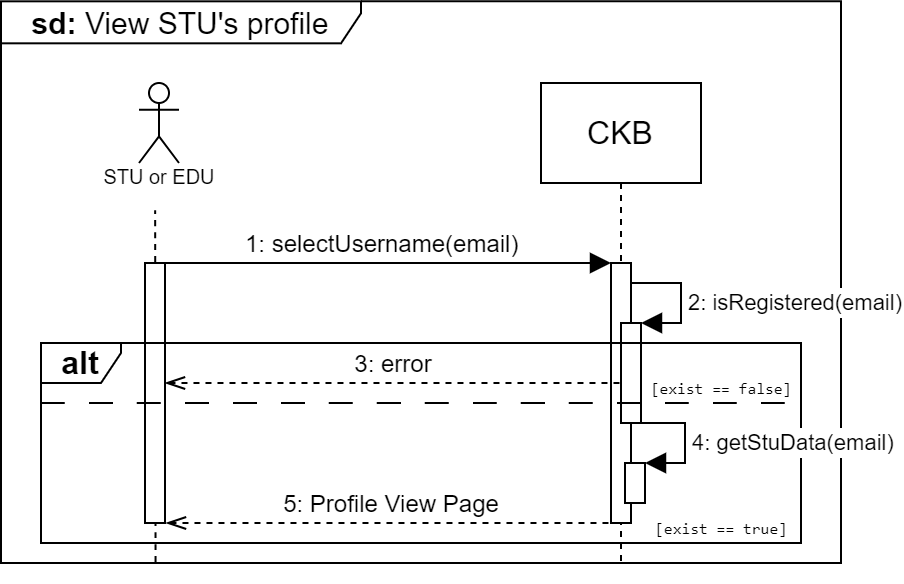

The diagram above was exported from draw.io. Its source (the exported page's mxGraphModel, read from the mxfile embedded in the PNG):
<mxGraphModel dx="1450" dy="1382" grid="1" gridSize="10" guides="1" tooltips="1" connect="1" arrows="1" fold="1" page="1" pageScale="1" pageWidth="1169" pageHeight="827" math="0" shadow="0">
  <root>
    <mxCell id="0" />
    <mxCell id="1" parent="0" />
    <mxCell id="8MeaX0sSLMaJ7y4_ZKWK-3" value="" style="endArrow=none;html=1;rounded=0;fontSize=12;startSize=8;endSize=8;curved=1;dashed=1;entryX=0.476;entryY=1.12;entryDx=0;entryDy=0;entryPerimeter=0;exitX=0.184;exitY=0.998;exitDx=0;exitDy=0;exitPerimeter=0;" parent="1" source="-wcRwsP6vglD8lAwwieX-40" target="-wcRwsP6vglD8lAwwieX-31" edge="1">
      <mxGeometry width="50" height="50" relative="1" as="geometry">
        <mxPoint x="-152" y="170" as="sourcePoint" />
        <mxPoint x="-151.21" y="129.16" as="targetPoint" />
      </mxGeometry>
    </mxCell>
    <mxCell id="-wcRwsP6vglD8lAwwieX-28" value="CKB" style="shape=umlLifeline;perimeter=lifelinePerimeter;whiteSpace=wrap;html=1;container=1;dropTarget=0;collapsible=0;recursiveResize=0;outlineConnect=0;portConstraint=eastwest;newEdgeStyle={&quot;edgeStyle&quot;:&quot;elbowEdgeStyle&quot;,&quot;elbow&quot;:&quot;vertical&quot;,&quot;curved&quot;:0,&quot;rounded&quot;:0};fontSize=16;size=50;" parent="1" vertex="1">
      <mxGeometry x="40" y="30" width="80" height="240" as="geometry" />
    </mxCell>
    <mxCell id="-wcRwsP6vglD8lAwwieX-29" value="" style="html=1;points=[[0,0,0,0,5],[0,1,0,0,-5],[1,0,0,0,5],[1,1,0,0,-5]];perimeter=orthogonalPerimeter;outlineConnect=0;targetShapes=umlLifeline;portConstraint=eastwest;newEdgeStyle={&quot;curved&quot;:0,&quot;rounded&quot;:0};fontSize=16;" parent="-wcRwsP6vglD8lAwwieX-28" vertex="1">
      <mxGeometry x="35" y="90" width="10" height="130" as="geometry" />
    </mxCell>
    <mxCell id="-wcRwsP6vglD8lAwwieX-30" value="" style="shape=umlActor;verticalLabelPosition=bottom;verticalAlign=top;html=1;outlineConnect=0;fontSize=16;" parent="1" vertex="1">
      <mxGeometry x="-161" y="30" width="20" height="40" as="geometry" />
    </mxCell>
    <mxCell id="-wcRwsP6vglD8lAwwieX-31" value="&lt;font style=&quot;font-size: 10px;&quot;&gt;STU or EDU&lt;/font&gt;" style="text;html=1;align=center;verticalAlign=middle;resizable=0;points=[];autosize=1;strokeColor=none;fillColor=none;fontSize=16;" parent="1" vertex="1">
      <mxGeometry x="-191" y="60" width="80" height="30" as="geometry" />
    </mxCell>
    <mxCell id="-wcRwsP6vglD8lAwwieX-40" value="&lt;font style=&quot;font-size: 15px;&quot;&gt;&lt;b&gt;sd: &lt;/b&gt;View STU's profile&lt;/font&gt;" style="shape=umlFrame;whiteSpace=wrap;html=1;pointerEvents=0;fontSize=16;width=180;height=21;" parent="1" vertex="1">
      <mxGeometry x="-230" y="-10.84" width="420" height="280.84" as="geometry" />
    </mxCell>
    <mxCell id="-wcRwsP6vglD8lAwwieX-43" value="" style="html=1;points=[[0,0,0,0,5],[0,1,0,0,-5],[1,0,0,0,5],[1,1,0,0,-5]];perimeter=orthogonalPerimeter;outlineConnect=0;targetShapes=umlLifeline;portConstraint=eastwest;newEdgeStyle={&quot;curved&quot;:0,&quot;rounded&quot;:0};fontSize=16;" parent="1" vertex="1">
      <mxGeometry x="-158" y="120" width="10" height="130" as="geometry" />
    </mxCell>
    <mxCell id="ld76cx5PHjgIGAqIMTiZ-2" value="" style="html=1;align=left;spacingLeft=2;endArrow=block;rounded=0;edgeStyle=orthogonalEdgeStyle;curved=0;rounded=0;fontSize=12;startSize=8;endSize=8;" parent="1" edge="1">
      <mxGeometry x="-0.6114" y="10" relative="1" as="geometry">
        <mxPoint x="-148" y="120" as="sourcePoint" />
        <Array as="points">
          <mxPoint x="-90" y="120" />
          <mxPoint x="-90" y="120" />
        </Array>
        <mxPoint x="75" y="120" as="targetPoint" />
        <mxPoint as="offset" />
      </mxGeometry>
    </mxCell>
    <mxCell id="jE0rEkSaqgLZSIssYjoD-6" value="1: selectUsername(email)&amp;nbsp;" style="text;html=1;align=center;verticalAlign=middle;resizable=0;points=[];autosize=1;strokeColor=none;fillColor=none;" parent="1" vertex="1">
      <mxGeometry x="-118" y="96" width="160" height="30" as="geometry" />
    </mxCell>
    <mxCell id="jE0rEkSaqgLZSIssYjoD-7" value="5: Profile View Page" style="html=1;verticalAlign=bottom;endArrow=none;curved=0;rounded=0;fontSize=12;startSize=8;endSize=8;dashed=1;startArrow=openThin;startFill=0;endFill=0;" parent="1" edge="1">
      <mxGeometry x="0.0036" width="80" relative="1" as="geometry">
        <mxPoint x="-147.5" y="250" as="sourcePoint" />
        <mxPoint x="75.5" y="250" as="targetPoint" />
        <mxPoint as="offset" />
        <Array as="points">
          <mxPoint x="68" y="250" />
        </Array>
      </mxGeometry>
    </mxCell>
    <mxCell id="1qHAmPVveSQNPd3DensU-1" value="" style="html=1;points=[[0,0,0,0,5],[0,1,0,0,-5],[1,0,0,0,5],[1,1,0,0,-5]];perimeter=orthogonalPerimeter;outlineConnect=0;targetShapes=umlLifeline;portConstraint=eastwest;newEdgeStyle={&quot;curved&quot;:0,&quot;rounded&quot;:0};fontSize=16;" parent="1" vertex="1">
      <mxGeometry x="80" y="150" width="10" height="50" as="geometry" />
    </mxCell>
    <mxCell id="1qHAmPVveSQNPd3DensU-2" value="&lt;font style=&quot;font-size: 11px;&quot;&gt;2: isRegistered(email)&lt;/font&gt;" style="html=1;align=left;spacingLeft=2;endArrow=block;rounded=0;edgeStyle=orthogonalEdgeStyle;curved=0;rounded=0;fontSize=12;startSize=8;endSize=8;" parent="1" target="1qHAmPVveSQNPd3DensU-1" edge="1">
      <mxGeometry x="0.0769" relative="1" as="geometry">
        <mxPoint x="85" y="130" as="sourcePoint" />
        <Array as="points">
          <mxPoint x="110" y="130" />
          <mxPoint x="110" y="150" />
        </Array>
        <mxPoint as="offset" />
      </mxGeometry>
    </mxCell>
    <mxCell id="1qHAmPVveSQNPd3DensU-3" value="&lt;b&gt;alt&lt;/b&gt;" style="shape=umlFrame;whiteSpace=wrap;html=1;pointerEvents=0;fontSize=16;width=40;height=20;" parent="1" vertex="1">
      <mxGeometry x="-210" y="160" width="380" height="100" as="geometry" />
    </mxCell>
    <mxCell id="1qHAmPVveSQNPd3DensU-4" value="3: error" style="html=1;verticalAlign=bottom;endArrow=none;curved=0;rounded=0;fontSize=12;startSize=8;endSize=8;dashed=1;startArrow=openThin;startFill=0;endFill=0;" parent="1" source="-wcRwsP6vglD8lAwwieX-43" target="1qHAmPVveSQNPd3DensU-1" edge="1">
      <mxGeometry x="0.0036" width="80" relative="1" as="geometry">
        <mxPoint x="-146.5" y="180.23" as="sourcePoint" />
        <mxPoint x="76.5" y="180.23" as="targetPoint" />
        <mxPoint as="offset" />
        <Array as="points">
          <mxPoint x="69" y="179.99999999999997" />
        </Array>
      </mxGeometry>
    </mxCell>
    <mxCell id="1qHAmPVveSQNPd3DensU-6" value="" style="endArrow=none;html=1;rounded=0;fontSize=12;startSize=8;endSize=8;curved=1;dashed=1;dashPattern=12 12;" parent="1" edge="1">
      <mxGeometry width="50" height="50" relative="1" as="geometry">
        <mxPoint x="-210" y="190" as="sourcePoint" />
        <mxPoint x="170" y="190" as="targetPoint" />
      </mxGeometry>
    </mxCell>
    <mxCell id="1qHAmPVveSQNPd3DensU-7" value="" style="html=1;points=[[0,0,0,0,5],[0,1,0,0,-5],[1,0,0,0,5],[1,1,0,0,-5]];perimeter=orthogonalPerimeter;outlineConnect=0;targetShapes=umlLifeline;portConstraint=eastwest;newEdgeStyle={&quot;curved&quot;:0,&quot;rounded&quot;:0};fontSize=16;" parent="1" vertex="1">
      <mxGeometry x="82" y="220" width="10" height="20" as="geometry" />
    </mxCell>
    <mxCell id="1qHAmPVveSQNPd3DensU-8" value="&lt;font style=&quot;font-size: 11px;&quot;&gt;4: getStuData(email)&lt;/font&gt;" style="html=1;align=left;spacingLeft=2;endArrow=block;rounded=0;edgeStyle=orthogonalEdgeStyle;curved=0;rounded=0;fontSize=12;startSize=8;endSize=8;" parent="1" target="1qHAmPVveSQNPd3DensU-7" edge="1">
      <mxGeometry x="0.0769" relative="1" as="geometry">
        <mxPoint x="87" y="200" as="sourcePoint" />
        <Array as="points">
          <mxPoint x="112" y="200" />
          <mxPoint x="112" y="220" />
        </Array>
        <mxPoint as="offset" />
      </mxGeometry>
    </mxCell>
    <mxCell id="1qHAmPVveSQNPd3DensU-9" value="&lt;pre&gt;&lt;font style=&quot;font-size: 8px;&quot;&gt;[exist == false]&lt;/font&gt;&lt;/pre&gt;" style="text;html=1;align=center;verticalAlign=middle;resizable=0;points=[];autosize=1;strokeColor=none;fillColor=none;fontSize=16;" parent="1" vertex="1">
      <mxGeometry x="85" y="150" width="90" height="60" as="geometry" />
    </mxCell>
    <mxCell id="1qHAmPVveSQNPd3DensU-10" value="&lt;pre&gt;&lt;font style=&quot;font-size: 8px;&quot;&gt;[exist == true]&lt;/font&gt;&lt;/pre&gt;" style="text;html=1;align=center;verticalAlign=middle;resizable=0;points=[];autosize=1;strokeColor=none;fillColor=none;fontSize=16;" parent="1" vertex="1">
      <mxGeometry x="85" y="220" width="90" height="60" as="geometry" />
    </mxCell>
  </root>
</mxGraphModel>